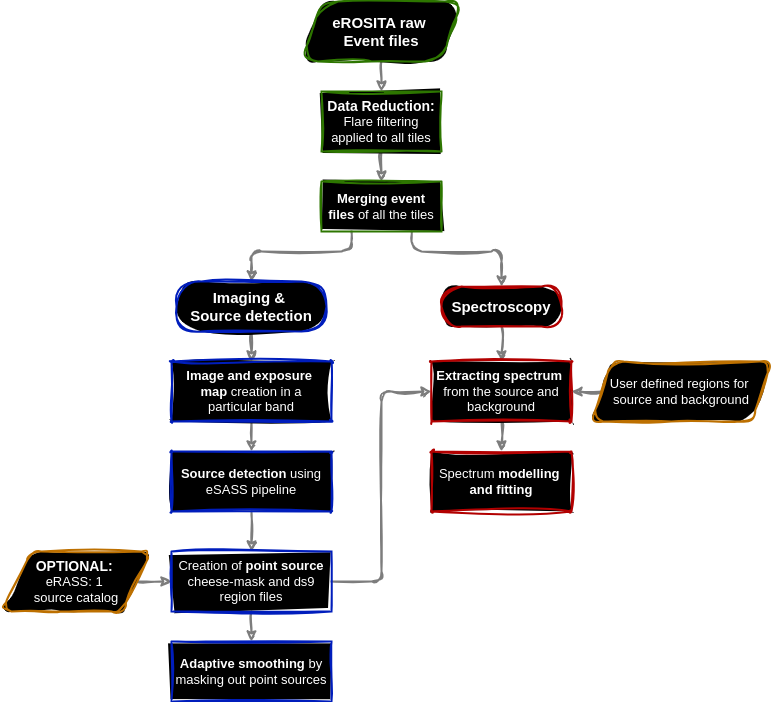

The diagram above was exported from draw.io. Its source (the exported page's mxGraphModel, read from the mxfile embedded in the PNG):
<mxGraphModel dx="437" dy="304" grid="1" gridSize="10" guides="1" tooltips="1" connect="1" arrows="1" fold="1" page="1" pageScale="1" pageWidth="850" pageHeight="1100" math="0" shadow="0">
  <root>
    <mxCell id="0" />
    <mxCell id="1" parent="0" />
    <mxCell id="8" value="" style="edgeStyle=none;html=1;entryX=0.5;entryY=0;entryDx=0;entryDy=0;sketch=1;curveFitting=1;jiggle=2;strokeWidth=2;fontSize=13;strokeColor=#7D7D7D;" parent="1" source="2" target="3" edge="1">
      <mxGeometry relative="1" as="geometry" />
    </mxCell>
    <mxCell id="2" value="&lt;font style=&quot;font-size: 15px; color: rgb(255, 255, 255);&quot;&gt;&lt;b style=&quot;&quot;&gt;eROSITA raw&amp;nbsp;&lt;/b&gt;&lt;/font&gt;&lt;div&gt;&lt;font style=&quot;font-size: 15px; color: rgb(255, 255, 255);&quot;&gt;&lt;b style=&quot;&quot;&gt;Event files&lt;/b&gt;&lt;/font&gt;&lt;/div&gt;" style="shape=parallelogram;perimeter=parallelogramPerimeter;whiteSpace=wrap;html=1;fixedSize=1;sketch=1;curveFitting=1;jiggle=2;fillColor=#000000;fontColor=light-dark(#FFFFFF,#121212);strokeColor=#2D7600;strokeWidth=2;fontSize=13;rounded=1;arcSize=33;" parent="1" vertex="1">
      <mxGeometry x="320" y="30" width="160" height="60" as="geometry" />
    </mxCell>
    <mxCell id="5" value="" style="edgeStyle=none;html=1;sketch=1;curveFitting=1;jiggle=2;strokeWidth=2;fontSize=13;strokeColor=#7D7D7D;" parent="1" source="3" target="4" edge="1">
      <mxGeometry relative="1" as="geometry" />
    </mxCell>
    <mxCell id="3" value="&lt;b&gt;&lt;font style=&quot;font-size: 14px;&quot;&gt;Data Reduction:&lt;/font&gt;&lt;/b&gt;&lt;div&gt;Flare filtering applied to all tiles&lt;/div&gt;" style="rounded=0;whiteSpace=wrap;html=1;sketch=1;curveFitting=1;jiggle=2;fillColor=#000000;fontColor=light-dark(#FFFFFF,#121212);strokeColor=#2D7600;strokeWidth=2;fontSize=13;" parent="1" vertex="1">
      <mxGeometry x="340" y="120" width="120" height="60" as="geometry" />
    </mxCell>
    <mxCell id="13" style="edgeStyle=none;html=1;exitX=0.75;exitY=1;exitDx=0;exitDy=0;entryX=0.5;entryY=0;entryDx=0;entryDy=0;sketch=1;curveFitting=1;jiggle=2;strokeWidth=2;fontSize=13;strokeColor=#7D7D7D;" parent="1" source="4" target="11" edge="1">
      <mxGeometry relative="1" as="geometry">
        <Array as="points">
          <mxPoint x="430" y="280" />
          <mxPoint x="520" y="280" />
        </Array>
      </mxGeometry>
    </mxCell>
    <mxCell id="14" style="edgeStyle=none;html=1;exitX=0.25;exitY=1;exitDx=0;exitDy=0;entryX=0.5;entryY=0;entryDx=0;entryDy=0;sketch=1;curveFitting=1;jiggle=2;strokeWidth=2;fontSize=13;strokeColor=#7D7D7D;" parent="1" source="4" target="9" edge="1">
      <mxGeometry relative="1" as="geometry">
        <Array as="points">
          <mxPoint x="370" y="280" />
          <mxPoint x="270" y="280" />
        </Array>
      </mxGeometry>
    </mxCell>
    <mxCell id="4" value="&lt;font&gt;&lt;b&gt;Merging event files&lt;/b&gt;&amp;nbsp;&lt;/font&gt;&lt;span style=&quot;background-color: transparent;&quot;&gt;of all the tiles&lt;/span&gt;" style="whiteSpace=wrap;html=1;rounded=0;sketch=1;curveFitting=1;jiggle=2;fillColor=#000000;fontColor=light-dark(#FFFFFF,#121212);strokeColor=#2D7600;strokeWidth=2;fontSize=13;" parent="1" vertex="1">
      <mxGeometry x="340" y="210" width="120" height="50" as="geometry" />
    </mxCell>
    <mxCell id="16" value="" style="edgeStyle=none;html=1;sketch=1;curveFitting=1;jiggle=2;strokeWidth=2;fontSize=13;strokeColor=#7D7D7D;" parent="1" source="9" target="15" edge="1">
      <mxGeometry relative="1" as="geometry" />
    </mxCell>
    <mxCell id="9" value="&lt;font style=&quot;font-size: 15px;&quot;&gt;&lt;b style=&quot;&quot;&gt;Imaging &amp;amp;&amp;nbsp;&lt;/b&gt;&lt;/font&gt;&lt;div&gt;&lt;font style=&quot;font-size: 15px;&quot;&gt;&lt;b style=&quot;&quot;&gt;Source detection&lt;/b&gt;&lt;/font&gt;&lt;/div&gt;" style="whiteSpace=wrap;html=1;rounded=1;arcSize=50;sketch=1;curveFitting=1;jiggle=2;fillColor=#000000;fontColor=light-dark(#FFFFFF,#121212);strokeColor=#001DBC;strokeWidth=2;gradientColor=none;fillStyle=auto;fontSize=13;" parent="1" vertex="1">
      <mxGeometry x="195" y="310" width="150" height="50" as="geometry" />
    </mxCell>
    <mxCell id="24" value="" style="edgeStyle=none;html=1;sketch=1;curveFitting=1;jiggle=2;strokeWidth=2;fontSize=13;strokeColor=#7D7D7D;" parent="1" source="11" target="23" edge="1">
      <mxGeometry relative="1" as="geometry" />
    </mxCell>
    <mxCell id="11" value="&lt;font style=&quot;font-size: 15px;&quot;&gt;&lt;b style=&quot;&quot;&gt;Spectroscopy&lt;/b&gt;&lt;/font&gt;" style="whiteSpace=wrap;html=1;rounded=1;arcSize=50;sketch=1;curveFitting=1;jiggle=2;fillColor=#000000;fontColor=light-dark(#FFFFFF,#121212);strokeColor=#B20000;strokeWidth=2;fontSize=13;" parent="1" vertex="1">
      <mxGeometry x="460" y="315" width="120" height="40" as="geometry" />
    </mxCell>
    <mxCell id="18" value="" style="edgeStyle=none;html=1;sketch=1;curveFitting=1;jiggle=2;strokeWidth=2;fontSize=13;strokeColor=#7D7D7D;" parent="1" source="15" target="17" edge="1">
      <mxGeometry relative="1" as="geometry" />
    </mxCell>
    <mxCell id="15" value="&lt;b&gt;Image and exposure&amp;nbsp;&lt;/b&gt;&lt;div&gt;&lt;b&gt;map&lt;/b&gt; creation in a particular band&lt;/div&gt;" style="whiteSpace=wrap;html=1;rounded=1;arcSize=0;sketch=1;curveFitting=1;jiggle=2;fillColor=#000000;fontColor=light-dark(#FFFFFF,#121212);strokeColor=#001DBC;strokeWidth=2;fontSize=13;" parent="1" vertex="1">
      <mxGeometry x="190" y="390" width="160" height="60" as="geometry" />
    </mxCell>
    <mxCell id="22" value="" style="edgeStyle=none;html=1;sketch=1;curveFitting=1;jiggle=2;strokeWidth=2;fontSize=13;strokeColor=#7D7D7D;" parent="1" source="17" target="20" edge="1">
      <mxGeometry relative="1" as="geometry" />
    </mxCell>
    <mxCell id="17" value="&lt;font&gt;&lt;b&gt;Source detection&lt;/b&gt; using eSASS pipeline&lt;/font&gt;" style="whiteSpace=wrap;html=1;rounded=1;arcSize=0;sketch=1;curveFitting=1;jiggle=2;fillColor=#000000;fontColor=light-dark(#FFFFFF,#121212);strokeColor=#001DBC;strokeWidth=2;fontSize=13;" parent="1" vertex="1">
      <mxGeometry x="190" y="480" width="160" height="60" as="geometry" />
    </mxCell>
    <mxCell id="21" value="" style="edgeStyle=none;html=1;sketch=1;curveFitting=1;jiggle=2;strokeWidth=2;fontSize=13;strokeColor=#7D7D7D;" parent="1" source="19" target="20" edge="1">
      <mxGeometry relative="1" as="geometry" />
    </mxCell>
    <mxCell id="19" value="&lt;font style=&quot;&quot;&gt;&lt;font style=&quot;font-size: 14px;&quot;&gt;&lt;b&gt;OPTIONAL:&lt;/b&gt;&lt;/font&gt;&amp;nbsp;&lt;/font&gt;&lt;div&gt;&lt;font style=&quot;&quot;&gt;eRASS: 1&amp;nbsp;&lt;/font&gt;&lt;/div&gt;&lt;div&gt;&lt;font style=&quot;&quot;&gt;source catalog&lt;/font&gt;&lt;/div&gt;" style="shape=parallelogram;perimeter=parallelogramPerimeter;whiteSpace=wrap;html=1;fixedSize=1;sketch=1;curveFitting=1;jiggle=2;fillColor=#000000;fontColor=light-dark(#FFFFFF,#121212);strokeColor=#BD7000;strokeWidth=2;fontSize=13;size=30;rounded=1;" parent="1" vertex="1">
      <mxGeometry x="20" y="580" width="150" height="60" as="geometry" />
    </mxCell>
    <mxCell id="26" value="" style="edgeStyle=none;html=1;sketch=1;curveFitting=1;jiggle=2;strokeWidth=2;fontSize=13;strokeColor=#7D7D7D;" parent="1" source="20" target="25" edge="1">
      <mxGeometry relative="1" as="geometry" />
    </mxCell>
    <mxCell id="32" style="edgeStyle=none;html=1;entryX=0;entryY=0.5;entryDx=0;entryDy=0;exitX=1;exitY=0.5;exitDx=0;exitDy=0;sketch=1;curveFitting=1;jiggle=2;strokeWidth=2;fontSize=13;strokeColor=#7D7D7D;" parent="1" source="20" target="23" edge="1">
      <mxGeometry relative="1" as="geometry">
        <Array as="points">
          <mxPoint x="400" y="610" />
          <mxPoint x="400" y="420" />
        </Array>
      </mxGeometry>
    </mxCell>
    <mxCell id="20" value="&lt;font&gt;Creation of &lt;b&gt;point source&lt;/b&gt; cheese-mask and ds9 region files&lt;/font&gt;" style="whiteSpace=wrap;html=1;sketch=1;curveFitting=1;jiggle=2;fillColor=#000000;fontColor=light-dark(#FFFFFF,#121212);strokeColor=#001DBC;strokeWidth=2;fontSize=13;" parent="1" vertex="1">
      <mxGeometry x="190" y="580" width="160" height="60" as="geometry" />
    </mxCell>
    <mxCell id="34" value="" style="edgeStyle=none;html=1;sketch=1;curveFitting=1;jiggle=2;strokeWidth=2;fontSize=13;strokeColor=#7D7D7D;" parent="1" source="23" target="33" edge="1">
      <mxGeometry relative="1" as="geometry" />
    </mxCell>
    <mxCell id="23" value="&lt;b&gt;Extracting spectrum&lt;/b&gt;&amp;nbsp;&lt;div&gt;from the source and background&lt;/div&gt;" style="whiteSpace=wrap;html=1;rounded=1;arcSize=0;sketch=1;curveFitting=1;jiggle=2;fillColor=#000000;fontColor=light-dark(#FFFFFF,#121212);strokeColor=#B20000;strokeWidth=2;fontSize=13;" parent="1" vertex="1">
      <mxGeometry x="450" y="390" width="140" height="60" as="geometry" />
    </mxCell>
    <mxCell id="25" value="&lt;b&gt;Adaptive smoothing&lt;/b&gt; by masking out point sources" style="whiteSpace=wrap;html=1;sketch=1;curveFitting=1;jiggle=2;fillColor=#000000;fontColor=light-dark(#FFFFFF,#121212);strokeColor=#001DBC;strokeWidth=2;fontSize=13;" parent="1" vertex="1">
      <mxGeometry x="190" y="670" width="160" height="60" as="geometry" />
    </mxCell>
    <mxCell id="31" value="" style="edgeStyle=none;html=1;sketch=1;curveFitting=1;jiggle=2;strokeWidth=2;fontSize=13;strokeColor=#7D7D7D;" parent="1" source="29" target="23" edge="1">
      <mxGeometry relative="1" as="geometry" />
    </mxCell>
    <mxCell id="29" value="&lt;font style=&quot;&quot;&gt;User defined regions for&amp;nbsp;&lt;/font&gt;&lt;div&gt;&lt;font style=&quot;&quot;&gt;source and background&lt;/font&gt;&lt;/div&gt;" style="shape=parallelogram;perimeter=parallelogramPerimeter;whiteSpace=wrap;html=1;fixedSize=1;rounded=1;arcSize=24;sketch=1;curveFitting=1;jiggle=2;fillColor=#000000;fontColor=light-dark(#FFFFFF,#121212);strokeColor=#BD7000;strokeWidth=2;fontSize=13;" parent="1" vertex="1">
      <mxGeometry x="610" y="390" width="180" height="60" as="geometry" />
    </mxCell>
    <mxCell id="33" value="&lt;font&gt;Spectrum &lt;b&gt;modelling&amp;nbsp;&lt;/b&gt;&lt;/font&gt;&lt;div&gt;&lt;font&gt;&lt;b&gt;and fitting&lt;/b&gt;&lt;/font&gt;&lt;/div&gt;" style="whiteSpace=wrap;html=1;rounded=1;arcSize=0;sketch=1;curveFitting=1;jiggle=2;fillColor=#000000;fontColor=light-dark(#FFFFFF,#121212);strokeColor=#B20000;strokeWidth=2;fontSize=13;" parent="1" vertex="1">
      <mxGeometry x="450" y="480" width="140" height="60" as="geometry" />
    </mxCell>
  </root>
</mxGraphModel>